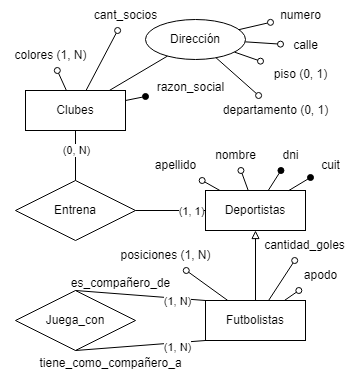

The diagram above was exported from draw.io. Its source (the exported page's mxGraphModel, read from the mxfile embedded in the PNG):
<mxGraphModel dx="1434" dy="768" grid="1" gridSize="10" guides="1" tooltips="1" connect="1" arrows="1" fold="1" page="1" pageScale="1" pageWidth="827" pageHeight="1169" math="0" shadow="0">
  <root>
    <mxCell id="0" />
    <mxCell id="1" parent="0" />
    <mxCell id="0ml5_UXm5kWram-Ql7M6-25" value="Clubes" style="whiteSpace=wrap;html=1;align=center;" vertex="1" parent="1">
      <mxGeometry x="185" y="260" width="100" height="40" as="geometry" />
    </mxCell>
    <mxCell id="0ml5_UXm5kWram-Ql7M6-26" value="" style="endArrow=oval;html=1;rounded=0;endFill=1;" edge="1" parent="1" target="0ml5_UXm5kWram-Ql7M6-27" source="0ml5_UXm5kWram-Ql7M6-25">
      <mxGeometry relative="1" as="geometry">
        <mxPoint x="315" y="279" as="sourcePoint" />
        <mxPoint x="355" y="278" as="targetPoint" />
      </mxGeometry>
    </mxCell>
    <mxCell id="0ml5_UXm5kWram-Ql7M6-27" value="razon_social" style="text;html=1;align=center;verticalAlign=middle;resizable=0;points=[];autosize=1;strokeColor=none;fillColor=none;rounded=0;" vertex="1" parent="1">
      <mxGeometry x="305" y="242" width="90" height="30" as="geometry" />
    </mxCell>
    <mxCell id="0ml5_UXm5kWram-Ql7M6-28" value="" style="endArrow=oval;html=1;rounded=0;endFill=0;" edge="1" parent="1" target="0ml5_UXm5kWram-Ql7M6-29" source="0ml5_UXm5kWram-Ql7M6-25">
      <mxGeometry relative="1" as="geometry">
        <mxPoint x="506" y="-39" as="sourcePoint" />
        <mxPoint x="546" y="-40" as="targetPoint" />
      </mxGeometry>
    </mxCell>
    <mxCell id="0ml5_UXm5kWram-Ql7M6-29" value="cant_socios" style="text;html=1;align=center;verticalAlign=middle;resizable=0;points=[];autosize=1;strokeColor=none;fillColor=none;rounded=0;" vertex="1" parent="1">
      <mxGeometry x="240" y="170" width="90" height="30" as="geometry" />
    </mxCell>
    <mxCell id="0ml5_UXm5kWram-Ql7M6-30" value="" style="endArrow=oval;html=1;rounded=0;endFill=0;" edge="1" parent="1" target="0ml5_UXm5kWram-Ql7M6-31" source="0ml5_UXm5kWram-Ql7M6-25">
      <mxGeometry relative="1" as="geometry">
        <mxPoint x="305" y="209" as="sourcePoint" />
        <mxPoint x="345" y="208" as="targetPoint" />
      </mxGeometry>
    </mxCell>
    <mxCell id="0ml5_UXm5kWram-Ql7M6-31" value="colores (1, N)" style="text;html=1;align=center;verticalAlign=middle;resizable=0;points=[];autosize=1;strokeColor=none;fillColor=none;rounded=0;" vertex="1" parent="1">
      <mxGeometry x="160" y="210" width="100" height="30" as="geometry" />
    </mxCell>
    <mxCell id="0ml5_UXm5kWram-Ql7M6-32" value="" style="endArrow=oval;html=1;rounded=0;endFill=0;" edge="1" parent="1" source="0ml5_UXm5kWram-Ql7M6-40" target="0ml5_UXm5kWram-Ql7M6-37">
      <mxGeometry relative="1" as="geometry">
        <mxPoint x="404.35533905932743" y="197.85786437626894" as="sourcePoint" />
        <mxPoint x="569" y="122" as="targetPoint" />
      </mxGeometry>
    </mxCell>
    <mxCell id="0ml5_UXm5kWram-Ql7M6-33" value="" style="endArrow=oval;html=1;rounded=0;endFill=0;" edge="1" parent="1" source="0ml5_UXm5kWram-Ql7M6-40" target="0ml5_UXm5kWram-Ql7M6-38">
      <mxGeometry relative="1" as="geometry">
        <mxPoint x="419" y="212" as="sourcePoint" />
        <mxPoint x="579" y="132" as="targetPoint" />
      </mxGeometry>
    </mxCell>
    <mxCell id="0ml5_UXm5kWram-Ql7M6-34" value="" style="endArrow=oval;html=1;rounded=0;endFill=0;" edge="1" parent="1" source="0ml5_UXm5kWram-Ql7M6-40" target="0ml5_UXm5kWram-Ql7M6-39">
      <mxGeometry relative="1" as="geometry">
        <mxPoint x="404.35533905932743" y="226.14213562373095" as="sourcePoint" />
        <mxPoint x="589" y="142" as="targetPoint" />
      </mxGeometry>
    </mxCell>
    <mxCell id="0ml5_UXm5kWram-Ql7M6-35" value="" style="endArrow=oval;html=1;rounded=0;endFill=0;" edge="1" parent="1" source="0ml5_UXm5kWram-Ql7M6-40" target="0ml5_UXm5kWram-Ql7M6-36">
      <mxGeometry relative="1" as="geometry">
        <mxPoint x="369" y="192" as="sourcePoint" />
        <mxPoint x="389" y="162" as="targetPoint" />
      </mxGeometry>
    </mxCell>
    <mxCell id="0ml5_UXm5kWram-Ql7M6-36" value="piso (0, 1)" style="text;html=1;align=center;verticalAlign=middle;resizable=0;points=[];autosize=1;strokeColor=none;fillColor=none;rounded=0;" vertex="1" parent="1">
      <mxGeometry x="420" y="229" width="80" height="30" as="geometry" />
    </mxCell>
    <mxCell id="0ml5_UXm5kWram-Ql7M6-37" value="departamento (0, 1)" style="text;html=1;align=center;verticalAlign=middle;resizable=0;points=[];autosize=1;strokeColor=none;fillColor=none;rounded=0;" vertex="1" parent="1">
      <mxGeometry x="370" y="265" width="130" height="30" as="geometry" />
    </mxCell>
    <mxCell id="0ml5_UXm5kWram-Ql7M6-38" value="numero" style="text;html=1;align=center;verticalAlign=middle;resizable=0;points=[];autosize=1;strokeColor=none;fillColor=none;rounded=0;" vertex="1" parent="1">
      <mxGeometry x="430" y="170" width="60" height="30" as="geometry" />
    </mxCell>
    <mxCell id="0ml5_UXm5kWram-Ql7M6-39" value="calle" style="text;html=1;align=center;verticalAlign=middle;resizable=0;points=[];autosize=1;strokeColor=none;fillColor=none;rounded=0;" vertex="1" parent="1">
      <mxGeometry x="440" y="200" width="50" height="30" as="geometry" />
    </mxCell>
    <mxCell id="0ml5_UXm5kWram-Ql7M6-40" value="Dirección" style="ellipse;whiteSpace=wrap;html=1;align=center;rounded=0;" vertex="1" parent="1">
      <mxGeometry x="305" y="189" width="100" height="40" as="geometry" />
    </mxCell>
    <mxCell id="0ml5_UXm5kWram-Ql7M6-41" value="" style="endArrow=none;html=1;rounded=0;" edge="1" parent="1" source="0ml5_UXm5kWram-Ql7M6-25" target="0ml5_UXm5kWram-Ql7M6-40">
      <mxGeometry relative="1" as="geometry">
        <mxPoint x="295" y="250" as="sourcePoint" />
        <mxPoint x="455" y="250" as="targetPoint" />
      </mxGeometry>
    </mxCell>
    <mxCell id="0ml5_UXm5kWram-Ql7M6-42" value="Entrena" style="shape=rhombus;perimeter=rhombusPerimeter;whiteSpace=wrap;html=1;align=center;" vertex="1" parent="1">
      <mxGeometry x="175" y="350" width="120" height="60" as="geometry" />
    </mxCell>
    <mxCell id="0ml5_UXm5kWram-Ql7M6-43" value="" style="endArrow=none;html=1;rounded=0;" edge="1" parent="1" source="0ml5_UXm5kWram-Ql7M6-42" target="0ml5_UXm5kWram-Ql7M6-25">
      <mxGeometry relative="1" as="geometry">
        <mxPoint x="300" y="360" as="sourcePoint" />
        <mxPoint x="460" y="360" as="targetPoint" />
      </mxGeometry>
    </mxCell>
    <mxCell id="0ml5_UXm5kWram-Ql7M6-44" value="(0, N)" style="edgeLabel;html=1;align=center;verticalAlign=middle;resizable=0;points=[];" vertex="1" connectable="0" parent="0ml5_UXm5kWram-Ql7M6-43">
      <mxGeometry x="0.24" y="-1" relative="1" as="geometry">
        <mxPoint x="-1" as="offset" />
      </mxGeometry>
    </mxCell>
    <mxCell id="0ml5_UXm5kWram-Ql7M6-45" value="Deportistas" style="whiteSpace=wrap;html=1;align=center;" vertex="1" parent="1">
      <mxGeometry x="365" y="360" width="100" height="40" as="geometry" />
    </mxCell>
    <mxCell id="0ml5_UXm5kWram-Ql7M6-46" value="" style="endArrow=none;html=1;rounded=0;" edge="1" parent="1" source="0ml5_UXm5kWram-Ql7M6-45" target="0ml5_UXm5kWram-Ql7M6-42">
      <mxGeometry relative="1" as="geometry">
        <mxPoint x="340" y="430" as="sourcePoint" />
        <mxPoint x="500" y="430" as="targetPoint" />
      </mxGeometry>
    </mxCell>
    <mxCell id="0ml5_UXm5kWram-Ql7M6-47" value="(1, 1)" style="edgeLabel;html=1;align=center;verticalAlign=middle;resizable=0;points=[];" vertex="1" connectable="0" parent="0ml5_UXm5kWram-Ql7M6-46">
      <mxGeometry x="-0.5714" relative="1" as="geometry">
        <mxPoint as="offset" />
      </mxGeometry>
    </mxCell>
    <mxCell id="0ml5_UXm5kWram-Ql7M6-48" value="" style="endArrow=oval;html=1;rounded=0;endFill=0;" edge="1" parent="1" target="0ml5_UXm5kWram-Ql7M6-49" source="0ml5_UXm5kWram-Ql7M6-45">
      <mxGeometry relative="1" as="geometry">
        <mxPoint x="464" y="319" as="sourcePoint" />
        <mxPoint x="504" y="318" as="targetPoint" />
      </mxGeometry>
    </mxCell>
    <mxCell id="0ml5_UXm5kWram-Ql7M6-49" value="apellido" style="text;html=1;align=center;verticalAlign=middle;resizable=0;points=[];autosize=1;strokeColor=none;fillColor=none;rounded=0;" vertex="1" parent="1">
      <mxGeometry x="305" y="320" width="60" height="30" as="geometry" />
    </mxCell>
    <mxCell id="0ml5_UXm5kWram-Ql7M6-50" value="" style="endArrow=oval;html=1;rounded=0;endFill=0;" edge="1" parent="1" target="0ml5_UXm5kWram-Ql7M6-51" source="0ml5_UXm5kWram-Ql7M6-45">
      <mxGeometry relative="1" as="geometry">
        <mxPoint x="474" y="329" as="sourcePoint" />
        <mxPoint x="514" y="328" as="targetPoint" />
      </mxGeometry>
    </mxCell>
    <mxCell id="0ml5_UXm5kWram-Ql7M6-51" value="nombre" style="text;html=1;align=center;verticalAlign=middle;resizable=0;points=[];autosize=1;strokeColor=none;fillColor=none;rounded=0;" vertex="1" parent="1">
      <mxGeometry x="365" y="310" width="60" height="30" as="geometry" />
    </mxCell>
    <mxCell id="0ml5_UXm5kWram-Ql7M6-52" value="" style="endArrow=oval;html=1;rounded=0;endFill=1;" edge="1" parent="1" target="0ml5_UXm5kWram-Ql7M6-53" source="0ml5_UXm5kWram-Ql7M6-45">
      <mxGeometry relative="1" as="geometry">
        <mxPoint x="484" y="339" as="sourcePoint" />
        <mxPoint x="524" y="338" as="targetPoint" />
      </mxGeometry>
    </mxCell>
    <mxCell id="0ml5_UXm5kWram-Ql7M6-53" value="dni" style="text;html=1;align=center;verticalAlign=middle;resizable=0;points=[];autosize=1;strokeColor=none;fillColor=none;rounded=0;" vertex="1" parent="1">
      <mxGeometry x="430" y="310" width="40" height="30" as="geometry" />
    </mxCell>
    <mxCell id="0ml5_UXm5kWram-Ql7M6-54" value="" style="endArrow=oval;html=1;rounded=0;endFill=1;" edge="1" parent="1" target="0ml5_UXm5kWram-Ql7M6-55" source="0ml5_UXm5kWram-Ql7M6-45">
      <mxGeometry relative="1" as="geometry">
        <mxPoint x="474" y="399" as="sourcePoint" />
        <mxPoint x="514" y="398" as="targetPoint" />
      </mxGeometry>
    </mxCell>
    <mxCell id="0ml5_UXm5kWram-Ql7M6-55" value="cuit" style="text;html=1;align=center;verticalAlign=middle;resizable=0;points=[];autosize=1;strokeColor=none;fillColor=none;rounded=0;" vertex="1" parent="1">
      <mxGeometry x="470" y="320" width="40" height="30" as="geometry" />
    </mxCell>
    <mxCell id="0ml5_UXm5kWram-Ql7M6-56" value="Futbolistas" style="whiteSpace=wrap;html=1;align=center;" vertex="1" parent="1">
      <mxGeometry x="365" y="470" width="100" height="40" as="geometry" />
    </mxCell>
    <mxCell id="0ml5_UXm5kWram-Ql7M6-57" value="" style="endArrow=block;html=1;rounded=0;endFill=0;" edge="1" parent="1" source="0ml5_UXm5kWram-Ql7M6-56" target="0ml5_UXm5kWram-Ql7M6-45">
      <mxGeometry relative="1" as="geometry">
        <mxPoint x="516" y="434" as="sourcePoint" />
        <mxPoint x="586" y="434" as="targetPoint" />
      </mxGeometry>
    </mxCell>
    <mxCell id="0ml5_UXm5kWram-Ql7M6-58" value="" style="endArrow=oval;html=1;rounded=0;endFill=0;" edge="1" parent="1" target="0ml5_UXm5kWram-Ql7M6-59" source="0ml5_UXm5kWram-Ql7M6-56">
      <mxGeometry relative="1" as="geometry">
        <mxPoint x="480" y="439" as="sourcePoint" />
        <mxPoint x="520" y="438" as="targetPoint" />
      </mxGeometry>
    </mxCell>
    <mxCell id="0ml5_UXm5kWram-Ql7M6-59" value="cantidad_goles" style="text;html=1;align=center;verticalAlign=middle;resizable=0;points=[];autosize=1;strokeColor=none;fillColor=none;rounded=0;" vertex="1" parent="1">
      <mxGeometry x="414" y="400" width="100" height="30" as="geometry" />
    </mxCell>
    <mxCell id="0ml5_UXm5kWram-Ql7M6-60" value="" style="endArrow=oval;html=1;rounded=0;endFill=0;" edge="1" parent="1" target="0ml5_UXm5kWram-Ql7M6-61" source="0ml5_UXm5kWram-Ql7M6-56">
      <mxGeometry relative="1" as="geometry">
        <mxPoint x="490" y="449" as="sourcePoint" />
        <mxPoint x="530" y="448" as="targetPoint" />
      </mxGeometry>
    </mxCell>
    <mxCell id="0ml5_UXm5kWram-Ql7M6-61" value="apodo" style="text;html=1;align=center;verticalAlign=middle;resizable=0;points=[];autosize=1;strokeColor=none;fillColor=none;rounded=0;" vertex="1" parent="1">
      <mxGeometry x="450" y="430" width="60" height="30" as="geometry" />
    </mxCell>
    <mxCell id="0ml5_UXm5kWram-Ql7M6-62" value="" style="endArrow=oval;html=1;rounded=0;endFill=0;" edge="1" parent="1" target="0ml5_UXm5kWram-Ql7M6-63" source="0ml5_UXm5kWram-Ql7M6-56">
      <mxGeometry relative="1" as="geometry">
        <mxPoint x="464" y="509" as="sourcePoint" />
        <mxPoint x="504" y="508" as="targetPoint" />
      </mxGeometry>
    </mxCell>
    <mxCell id="0ml5_UXm5kWram-Ql7M6-63" value="posiciones (1, N)" style="text;html=1;align=center;verticalAlign=middle;resizable=0;points=[];autosize=1;strokeColor=none;fillColor=none;rounded=0;" vertex="1" parent="1">
      <mxGeometry x="270" y="410" width="110" height="30" as="geometry" />
    </mxCell>
    <mxCell id="0ml5_UXm5kWram-Ql7M6-64" value="Juega_con" style="shape=rhombus;perimeter=rhombusPerimeter;whiteSpace=wrap;html=1;align=center;" vertex="1" parent="1">
      <mxGeometry x="175" y="460" width="120" height="60" as="geometry" />
    </mxCell>
    <mxCell id="0ml5_UXm5kWram-Ql7M6-65" value="" style="endArrow=none;html=1;rounded=0;entryX=0.5;entryY=1;entryDx=0;entryDy=0;exitX=0;exitY=1;exitDx=0;exitDy=0;" edge="1" parent="1" source="0ml5_UXm5kWram-Ql7M6-56" target="0ml5_UXm5kWram-Ql7M6-64">
      <mxGeometry relative="1" as="geometry">
        <mxPoint x="360" y="500" as="sourcePoint" />
        <mxPoint x="710" y="530" as="targetPoint" />
      </mxGeometry>
    </mxCell>
    <mxCell id="0ml5_UXm5kWram-Ql7M6-70" value="(1, N)" style="edgeLabel;html=1;align=center;verticalAlign=middle;resizable=0;points=[];" vertex="1" connectable="0" parent="0ml5_UXm5kWram-Ql7M6-65">
      <mxGeometry x="-0.5771" y="4" relative="1" as="geometry">
        <mxPoint x="-1" as="offset" />
      </mxGeometry>
    </mxCell>
    <mxCell id="0ml5_UXm5kWram-Ql7M6-68" value="" style="endArrow=none;html=1;rounded=0;exitX=0.5;exitY=0;exitDx=0;exitDy=0;entryX=0;entryY=0;entryDx=0;entryDy=0;" edge="1" parent="1" source="0ml5_UXm5kWram-Ql7M6-64" target="0ml5_UXm5kWram-Ql7M6-56">
      <mxGeometry relative="1" as="geometry">
        <mxPoint x="438" y="520" as="sourcePoint" />
        <mxPoint x="485" y="590" as="targetPoint" />
      </mxGeometry>
    </mxCell>
    <mxCell id="0ml5_UXm5kWram-Ql7M6-69" value="(1, N)" style="edgeLabel;html=1;align=center;verticalAlign=middle;resizable=0;points=[];" vertex="1" connectable="0" parent="0ml5_UXm5kWram-Ql7M6-68">
      <mxGeometry x="0.6571" y="-2" relative="1" as="geometry">
        <mxPoint x="-6" as="offset" />
      </mxGeometry>
    </mxCell>
    <mxCell id="0ml5_UXm5kWram-Ql7M6-71" value="es_compañero_de" style="text;html=1;align=center;verticalAlign=middle;resizable=0;points=[];autosize=1;strokeColor=none;fillColor=none;" vertex="1" parent="1">
      <mxGeometry x="220" y="438" width="120" height="30" as="geometry" />
    </mxCell>
    <mxCell id="0ml5_UXm5kWram-Ql7M6-72" value="tiene_como_compañero_a" style="text;html=1;align=center;verticalAlign=middle;resizable=0;points=[];autosize=1;strokeColor=none;fillColor=none;" vertex="1" parent="1">
      <mxGeometry x="185" y="518" width="170" height="30" as="geometry" />
    </mxCell>
  </root>
</mxGraphModel>